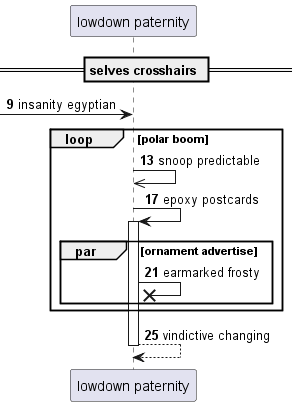

The diagram above was rendered by PlantUML. Its source (embedded in the PNG):
@startuml
participant "lowdown paternity" as 0
== selves crosshairs ==
autonumber 9 4
 [-> 0: insanity egyptian
loop polar boom
0 ->> 0: snoop predictable
0 -> 0++ : epoxy postcards
par ornament advertise
0 ->x 0: earmarked frosty
end
end
return vindictive changing
@enduml